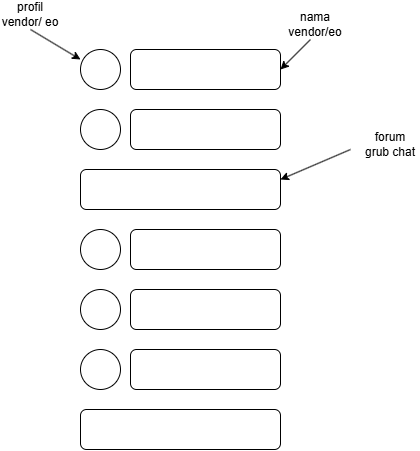

The diagram above was exported from draw.io. Its source (the exported page's mxGraphModel, read from the mxfile embedded in the PNG):
<mxGraphModel dx="860" dy="557" grid="1" gridSize="10" guides="1" tooltips="1" connect="1" arrows="1" fold="1" page="1" pageScale="1" pageWidth="850" pageHeight="1100" math="0" shadow="0">
  <root>
    <mxCell id="0" />
    <mxCell id="1" parent="0" />
    <mxCell id="VuHSen3FM0341eVcUvzU-1" value="" style="ellipse;whiteSpace=wrap;html=1;aspect=fixed;" vertex="1" parent="1">
      <mxGeometry x="160" y="80" width="40" height="40" as="geometry" />
    </mxCell>
    <mxCell id="VuHSen3FM0341eVcUvzU-2" value="" style="rounded=1;whiteSpace=wrap;html=1;" vertex="1" parent="1">
      <mxGeometry x="210" y="80" width="150" height="40" as="geometry" />
    </mxCell>
    <mxCell id="VuHSen3FM0341eVcUvzU-4" value="" style="ellipse;whiteSpace=wrap;html=1;aspect=fixed;" vertex="1" parent="1">
      <mxGeometry x="160" y="140" width="40" height="40" as="geometry" />
    </mxCell>
    <mxCell id="VuHSen3FM0341eVcUvzU-5" value="" style="rounded=1;whiteSpace=wrap;html=1;" vertex="1" parent="1">
      <mxGeometry x="210" y="140" width="150" height="40" as="geometry" />
    </mxCell>
    <mxCell id="VuHSen3FM0341eVcUvzU-7" value="" style="rounded=1;whiteSpace=wrap;html=1;" vertex="1" parent="1">
      <mxGeometry x="160" y="200" width="200" height="40" as="geometry" />
    </mxCell>
    <mxCell id="VuHSen3FM0341eVcUvzU-8" value="" style="ellipse;whiteSpace=wrap;html=1;aspect=fixed;" vertex="1" parent="1">
      <mxGeometry x="160" y="260" width="40" height="40" as="geometry" />
    </mxCell>
    <mxCell id="VuHSen3FM0341eVcUvzU-9" value="" style="rounded=1;whiteSpace=wrap;html=1;" vertex="1" parent="1">
      <mxGeometry x="210" y="260" width="150" height="40" as="geometry" />
    </mxCell>
    <mxCell id="VuHSen3FM0341eVcUvzU-10" value="" style="ellipse;whiteSpace=wrap;html=1;aspect=fixed;" vertex="1" parent="1">
      <mxGeometry x="160" y="320" width="40" height="40" as="geometry" />
    </mxCell>
    <mxCell id="VuHSen3FM0341eVcUvzU-11" value="" style="rounded=1;whiteSpace=wrap;html=1;" vertex="1" parent="1">
      <mxGeometry x="210" y="320" width="150" height="40" as="geometry" />
    </mxCell>
    <mxCell id="VuHSen3FM0341eVcUvzU-12" value="" style="ellipse;whiteSpace=wrap;html=1;aspect=fixed;" vertex="1" parent="1">
      <mxGeometry x="160" y="380" width="40" height="40" as="geometry" />
    </mxCell>
    <mxCell id="VuHSen3FM0341eVcUvzU-13" value="" style="rounded=1;whiteSpace=wrap;html=1;" vertex="1" parent="1">
      <mxGeometry x="210" y="380" width="150" height="40" as="geometry" />
    </mxCell>
    <mxCell id="VuHSen3FM0341eVcUvzU-14" value="" style="rounded=1;whiteSpace=wrap;html=1;" vertex="1" parent="1">
      <mxGeometry x="160" y="440" width="200" height="40" as="geometry" />
    </mxCell>
    <mxCell id="VuHSen3FM0341eVcUvzU-15" value="" style="endArrow=classic;html=1;rounded=0;entryX=0;entryY=0.25;entryDx=0;entryDy=0;entryPerimeter=0;" edge="1" parent="1" target="VuHSen3FM0341eVcUvzU-1">
      <mxGeometry width="50" height="50" relative="1" as="geometry">
        <mxPoint x="110" y="60" as="sourcePoint" />
        <mxPoint x="90" y="100" as="targetPoint" />
      </mxGeometry>
    </mxCell>
    <mxCell id="VuHSen3FM0341eVcUvzU-16" value="profil vendor/ eo" style="text;html=1;align=center;verticalAlign=middle;whiteSpace=wrap;rounded=0;" vertex="1" parent="1">
      <mxGeometry x="80" y="30" width="60" height="30" as="geometry" />
    </mxCell>
    <mxCell id="VuHSen3FM0341eVcUvzU-17" value="" style="endArrow=classic;html=1;rounded=0;entryX=1;entryY=0.5;entryDx=0;entryDy=0;" edge="1" parent="1" target="VuHSen3FM0341eVcUvzU-2">
      <mxGeometry width="50" height="50" relative="1" as="geometry">
        <mxPoint x="390" y="70" as="sourcePoint" />
        <mxPoint x="510" y="120" as="targetPoint" />
      </mxGeometry>
    </mxCell>
    <mxCell id="VuHSen3FM0341eVcUvzU-18" value="nama vendor/eo" style="text;html=1;align=center;verticalAlign=middle;whiteSpace=wrap;rounded=0;" vertex="1" parent="1">
      <mxGeometry x="365" y="40" width="60" height="30" as="geometry" />
    </mxCell>
    <mxCell id="VuHSen3FM0341eVcUvzU-19" value="" style="endArrow=classic;html=1;rounded=0;entryX=1;entryY=0.25;entryDx=0;entryDy=0;" edge="1" parent="1" target="VuHSen3FM0341eVcUvzU-7">
      <mxGeometry width="50" height="50" relative="1" as="geometry">
        <mxPoint x="430" y="180" as="sourcePoint" />
        <mxPoint x="460" y="200" as="targetPoint" />
      </mxGeometry>
    </mxCell>
    <mxCell id="VuHSen3FM0341eVcUvzU-20" value="forum grub chat" style="text;html=1;align=center;verticalAlign=middle;whiteSpace=wrap;rounded=0;" vertex="1" parent="1">
      <mxGeometry x="440" y="160" width="60" height="30" as="geometry" />
    </mxCell>
  </root>
</mxGraphModel>